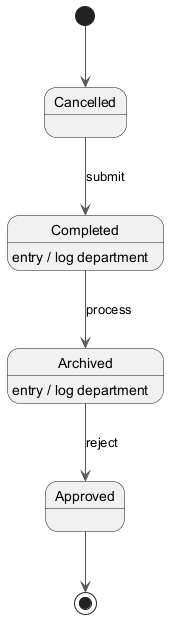

The diagram above was rendered by PlantUML. Its source (embedded in the PNG):
@startuml
skinparam monochrome true
skinparam ArrowColor #555555
[*] --> Cancelled
Cancelled --> Completed : submit
Completed --> Archived : process
Completed : entry / log department
Archived --> Approved : reject
Archived : entry / log department
Approved --> [*]
@enduml